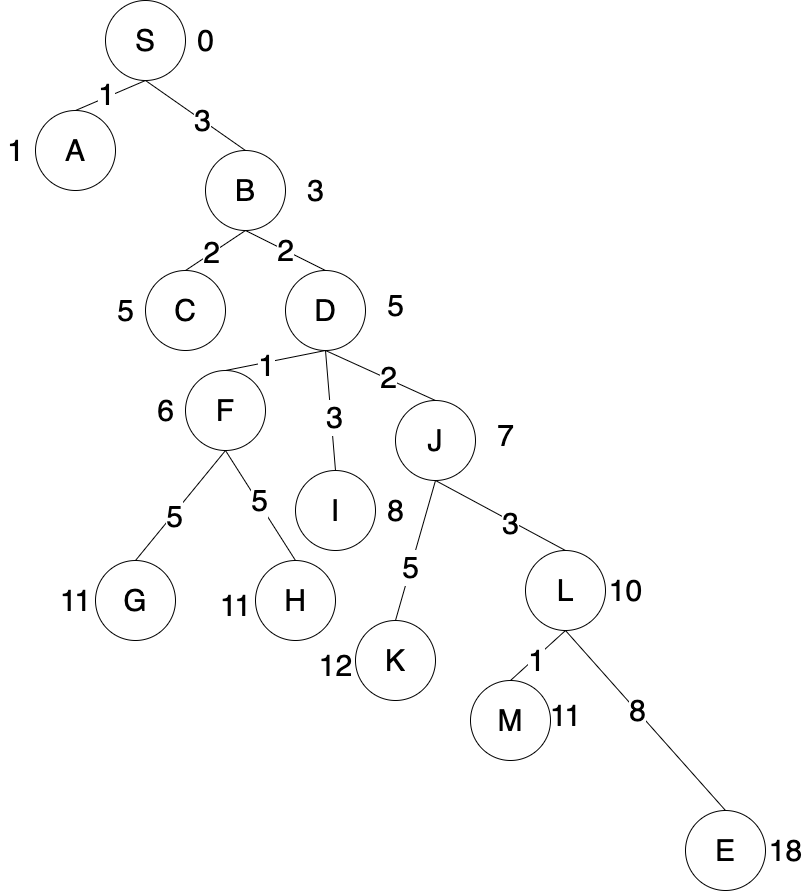

The diagram above was exported from draw.io. Its source (the exported page's mxGraphModel, read from the mxfile embedded in the PNG):
<mxGraphModel dx="2916" dy="1161" grid="1" gridSize="10" guides="1" tooltips="1" connect="1" arrows="1" fold="1" page="1" pageScale="1" pageWidth="850" pageHeight="1100" math="0" shadow="0">
  <root>
    <mxCell id="40x7Gk_nOwMBnc7dnzWU-0" />
    <mxCell id="40x7Gk_nOwMBnc7dnzWU-1" parent="40x7Gk_nOwMBnc7dnzWU-0" />
    <mxCell id="40x7Gk_nOwMBnc7dnzWU-2" value="S" style="ellipse;whiteSpace=wrap;html=1;aspect=fixed;fontSize=30;" vertex="1" parent="40x7Gk_nOwMBnc7dnzWU-1">
      <mxGeometry x="-140" y="50" width="80" height="80" as="geometry" />
    </mxCell>
    <mxCell id="40x7Gk_nOwMBnc7dnzWU-3" value="A" style="ellipse;whiteSpace=wrap;html=1;aspect=fixed;fontSize=30;" vertex="1" parent="40x7Gk_nOwMBnc7dnzWU-1">
      <mxGeometry x="-210" y="160" width="80" height="80" as="geometry" />
    </mxCell>
    <mxCell id="40x7Gk_nOwMBnc7dnzWU-4" value="B" style="ellipse;whiteSpace=wrap;html=1;aspect=fixed;fontSize=30;" vertex="1" parent="40x7Gk_nOwMBnc7dnzWU-1">
      <mxGeometry x="-40" y="200" width="80" height="80" as="geometry" />
    </mxCell>
    <mxCell id="40x7Gk_nOwMBnc7dnzWU-5" value="C" style="ellipse;whiteSpace=wrap;html=1;aspect=fixed;fontSize=30;" vertex="1" parent="40x7Gk_nOwMBnc7dnzWU-1">
      <mxGeometry x="-100" y="320" width="80" height="80" as="geometry" />
    </mxCell>
    <mxCell id="40x7Gk_nOwMBnc7dnzWU-6" value="D" style="ellipse;whiteSpace=wrap;html=1;aspect=fixed;fontSize=30;" vertex="1" parent="40x7Gk_nOwMBnc7dnzWU-1">
      <mxGeometry x="40" y="320" width="80" height="80" as="geometry" />
    </mxCell>
    <mxCell id="40x7Gk_nOwMBnc7dnzWU-7" value="F" style="ellipse;whiteSpace=wrap;html=1;aspect=fixed;fontSize=30;" vertex="1" parent="40x7Gk_nOwMBnc7dnzWU-1">
      <mxGeometry x="-60" y="420" width="80" height="80" as="geometry" />
    </mxCell>
    <mxCell id="40x7Gk_nOwMBnc7dnzWU-8" value="G" style="ellipse;whiteSpace=wrap;html=1;aspect=fixed;fontSize=30;" vertex="1" parent="40x7Gk_nOwMBnc7dnzWU-1">
      <mxGeometry x="-150" y="610" width="80" height="80" as="geometry" />
    </mxCell>
    <mxCell id="40x7Gk_nOwMBnc7dnzWU-9" value="H" style="ellipse;whiteSpace=wrap;html=1;aspect=fixed;fontSize=30;" vertex="1" parent="40x7Gk_nOwMBnc7dnzWU-1">
      <mxGeometry x="10" y="610" width="80" height="80" as="geometry" />
    </mxCell>
    <mxCell id="40x7Gk_nOwMBnc7dnzWU-10" value="" style="endArrow=none;html=1;rounded=0;exitX=0.5;exitY=0;exitDx=0;exitDy=0;entryX=0.5;entryY=1;entryDx=0;entryDy=0;fontSize=30;" edge="1" parent="40x7Gk_nOwMBnc7dnzWU-1" source="40x7Gk_nOwMBnc7dnzWU-3" target="40x7Gk_nOwMBnc7dnzWU-2">
      <mxGeometry width="50" height="50" relative="1" as="geometry">
        <mxPoint x="200" y="550" as="sourcePoint" />
        <mxPoint x="250" y="500" as="targetPoint" />
      </mxGeometry>
    </mxCell>
    <mxCell id="40x7Gk_nOwMBnc7dnzWU-11" value="1" style="edgeLabel;html=1;align=center;verticalAlign=middle;resizable=0;points=[];fontSize=30;" vertex="1" connectable="0" parent="40x7Gk_nOwMBnc7dnzWU-10">
      <mxGeometry x="-0.0971" y="3" relative="1" as="geometry">
        <mxPoint as="offset" />
      </mxGeometry>
    </mxCell>
    <mxCell id="40x7Gk_nOwMBnc7dnzWU-12" value="" style="endArrow=none;html=1;rounded=0;exitX=0.5;exitY=0;exitDx=0;exitDy=0;entryX=0.5;entryY=1;entryDx=0;entryDy=0;fontSize=30;" edge="1" parent="40x7Gk_nOwMBnc7dnzWU-1" source="40x7Gk_nOwMBnc7dnzWU-4" target="40x7Gk_nOwMBnc7dnzWU-2">
      <mxGeometry width="50" height="50" relative="1" as="geometry">
        <mxPoint x="-220" y="190" as="sourcePoint" />
        <mxPoint x="-80" y="120" as="targetPoint" />
      </mxGeometry>
    </mxCell>
    <mxCell id="40x7Gk_nOwMBnc7dnzWU-13" value="3" style="edgeLabel;html=1;align=center;verticalAlign=middle;resizable=0;points=[];fontSize=30;" vertex="1" connectable="0" parent="40x7Gk_nOwMBnc7dnzWU-12">
      <mxGeometry x="-0.1275" y="1" relative="1" as="geometry">
        <mxPoint y="-1" as="offset" />
      </mxGeometry>
    </mxCell>
    <mxCell id="40x7Gk_nOwMBnc7dnzWU-14" value="" style="endArrow=none;html=1;rounded=0;exitX=0.5;exitY=0;exitDx=0;exitDy=0;entryX=0.5;entryY=1;entryDx=0;entryDy=0;fontSize=30;" edge="1" parent="40x7Gk_nOwMBnc7dnzWU-1" source="40x7Gk_nOwMBnc7dnzWU-5" target="40x7Gk_nOwMBnc7dnzWU-4">
      <mxGeometry width="50" height="50" relative="1" as="geometry">
        <mxPoint x="-220" y="190" as="sourcePoint" />
        <mxPoint x="-80" y="120" as="targetPoint" />
      </mxGeometry>
    </mxCell>
    <mxCell id="40x7Gk_nOwMBnc7dnzWU-15" value="2" style="edgeLabel;html=1;align=center;verticalAlign=middle;resizable=0;points=[];fontSize=30;" vertex="1" connectable="0" parent="40x7Gk_nOwMBnc7dnzWU-14">
      <mxGeometry x="-0.1336" y="1" relative="1" as="geometry">
        <mxPoint as="offset" />
      </mxGeometry>
    </mxCell>
    <mxCell id="40x7Gk_nOwMBnc7dnzWU-16" value="2" style="endArrow=none;html=1;rounded=0;exitX=0.5;exitY=0;exitDx=0;exitDy=0;entryX=0.5;entryY=1;entryDx=0;entryDy=0;fontSize=30;" edge="1" parent="40x7Gk_nOwMBnc7dnzWU-1" source="40x7Gk_nOwMBnc7dnzWU-6" target="40x7Gk_nOwMBnc7dnzWU-4">
      <mxGeometry width="50" height="50" relative="1" as="geometry">
        <mxPoint x="-210" y="200" as="sourcePoint" />
        <mxPoint x="-70" y="130" as="targetPoint" />
      </mxGeometry>
    </mxCell>
    <mxCell id="40x7Gk_nOwMBnc7dnzWU-17" value="" style="endArrow=none;html=1;rounded=0;exitX=0.5;exitY=0;exitDx=0;exitDy=0;entryX=0.5;entryY=1;entryDx=0;entryDy=0;fontSize=30;" edge="1" parent="40x7Gk_nOwMBnc7dnzWU-1" source="40x7Gk_nOwMBnc7dnzWU-7" target="40x7Gk_nOwMBnc7dnzWU-6">
      <mxGeometry width="50" height="50" relative="1" as="geometry">
        <mxPoint x="-90" y="360" as="sourcePoint" />
        <mxPoint x="50" y="270" as="targetPoint" />
      </mxGeometry>
    </mxCell>
    <mxCell id="40x7Gk_nOwMBnc7dnzWU-18" value="1" style="edgeLabel;html=1;align=center;verticalAlign=middle;resizable=0;points=[];fontSize=30;" vertex="1" connectable="0" parent="40x7Gk_nOwMBnc7dnzWU-17">
      <mxGeometry x="-0.1998" y="-3" relative="1" as="geometry">
        <mxPoint as="offset" />
      </mxGeometry>
    </mxCell>
    <mxCell id="40x7Gk_nOwMBnc7dnzWU-19" value="" style="endArrow=none;html=1;rounded=0;exitX=0.5;exitY=0;exitDx=0;exitDy=0;entryX=0.5;entryY=1;entryDx=0;entryDy=0;fontSize=30;" edge="1" parent="40x7Gk_nOwMBnc7dnzWU-1" source="40x7Gk_nOwMBnc7dnzWU-8" target="40x7Gk_nOwMBnc7dnzWU-7">
      <mxGeometry width="50" height="50" relative="1" as="geometry">
        <mxPoint x="-100" y="300" as="sourcePoint" />
        <mxPoint x="40" y="210" as="targetPoint" />
      </mxGeometry>
    </mxCell>
    <mxCell id="40x7Gk_nOwMBnc7dnzWU-20" value="5" style="edgeLabel;html=1;align=center;verticalAlign=middle;resizable=0;points=[];fontSize=30;" vertex="1" connectable="0" parent="40x7Gk_nOwMBnc7dnzWU-19">
      <mxGeometry x="-0.1733" y="-2" relative="1" as="geometry">
        <mxPoint as="offset" />
      </mxGeometry>
    </mxCell>
    <mxCell id="40x7Gk_nOwMBnc7dnzWU-21" value="" style="endArrow=none;html=1;rounded=0;exitX=0.5;exitY=0;exitDx=0;exitDy=0;entryX=0.5;entryY=1;entryDx=0;entryDy=0;fontSize=30;" edge="1" parent="40x7Gk_nOwMBnc7dnzWU-1" source="40x7Gk_nOwMBnc7dnzWU-9" target="40x7Gk_nOwMBnc7dnzWU-7">
      <mxGeometry width="50" height="50" relative="1" as="geometry">
        <mxPoint x="-90" y="310" as="sourcePoint" />
        <mxPoint x="50" y="220" as="targetPoint" />
      </mxGeometry>
    </mxCell>
    <mxCell id="40x7Gk_nOwMBnc7dnzWU-22" value="5" style="edgeLabel;html=1;align=center;verticalAlign=middle;resizable=0;points=[];fontSize=30;" vertex="1" connectable="0" parent="40x7Gk_nOwMBnc7dnzWU-21">
      <mxGeometry x="0.0859" y="-2" relative="1" as="geometry">
        <mxPoint as="offset" />
      </mxGeometry>
    </mxCell>
    <mxCell id="40x7Gk_nOwMBnc7dnzWU-23" value="I" style="ellipse;whiteSpace=wrap;html=1;aspect=fixed;fontSize=30;" vertex="1" parent="40x7Gk_nOwMBnc7dnzWU-1">
      <mxGeometry x="50" y="520" width="80" height="80" as="geometry" />
    </mxCell>
    <mxCell id="40x7Gk_nOwMBnc7dnzWU-24" value="" style="endArrow=none;html=1;rounded=0;entryX=0.5;entryY=1;entryDx=0;entryDy=0;exitX=0.5;exitY=0;exitDx=0;exitDy=0;fontSize=30;" edge="1" parent="40x7Gk_nOwMBnc7dnzWU-1" source="40x7Gk_nOwMBnc7dnzWU-23" target="40x7Gk_nOwMBnc7dnzWU-6">
      <mxGeometry width="50" height="50" relative="1" as="geometry">
        <mxPoint x="200" y="560" as="sourcePoint" />
        <mxPoint x="250" y="510" as="targetPoint" />
      </mxGeometry>
    </mxCell>
    <mxCell id="40x7Gk_nOwMBnc7dnzWU-25" value="3" style="edgeLabel;html=1;align=center;verticalAlign=middle;resizable=0;points=[];fontSize=30;" vertex="1" connectable="0" parent="40x7Gk_nOwMBnc7dnzWU-24">
      <mxGeometry x="-0.12" y="-3" relative="1" as="geometry">
        <mxPoint as="offset" />
      </mxGeometry>
    </mxCell>
    <mxCell id="40x7Gk_nOwMBnc7dnzWU-26" value="J" style="ellipse;whiteSpace=wrap;html=1;aspect=fixed;fontSize=30;" vertex="1" parent="40x7Gk_nOwMBnc7dnzWU-1">
      <mxGeometry x="150" y="450" width="80" height="80" as="geometry" />
    </mxCell>
    <mxCell id="40x7Gk_nOwMBnc7dnzWU-27" value="" style="endArrow=none;html=1;rounded=0;entryX=0.5;entryY=1;entryDx=0;entryDy=0;exitX=0.5;exitY=0;exitDx=0;exitDy=0;fontSize=30;" edge="1" parent="40x7Gk_nOwMBnc7dnzWU-1" source="40x7Gk_nOwMBnc7dnzWU-26" target="40x7Gk_nOwMBnc7dnzWU-6">
      <mxGeometry width="50" height="50" relative="1" as="geometry">
        <mxPoint x="200" y="560" as="sourcePoint" />
        <mxPoint x="250" y="510" as="targetPoint" />
      </mxGeometry>
    </mxCell>
    <mxCell id="40x7Gk_nOwMBnc7dnzWU-28" value="2" style="edgeLabel;html=1;align=center;verticalAlign=middle;resizable=0;points=[];fontSize=30;" vertex="1" connectable="0" parent="40x7Gk_nOwMBnc7dnzWU-27">
      <mxGeometry x="-0.1249" y="-2" relative="1" as="geometry">
        <mxPoint as="offset" />
      </mxGeometry>
    </mxCell>
    <mxCell id="40x7Gk_nOwMBnc7dnzWU-29" value="K" style="ellipse;whiteSpace=wrap;html=1;aspect=fixed;fontSize=30;" vertex="1" parent="40x7Gk_nOwMBnc7dnzWU-1">
      <mxGeometry x="110" y="670" width="80" height="80" as="geometry" />
    </mxCell>
    <mxCell id="40x7Gk_nOwMBnc7dnzWU-30" value="L" style="ellipse;whiteSpace=wrap;html=1;aspect=fixed;fontSize=30;" vertex="1" parent="40x7Gk_nOwMBnc7dnzWU-1">
      <mxGeometry x="280" y="600" width="80" height="80" as="geometry" />
    </mxCell>
    <mxCell id="40x7Gk_nOwMBnc7dnzWU-31" value="" style="endArrow=none;html=1;rounded=0;exitX=0.5;exitY=0;exitDx=0;exitDy=0;entryX=0.5;entryY=1;entryDx=0;entryDy=0;fontSize=30;" edge="1" parent="40x7Gk_nOwMBnc7dnzWU-1" source="40x7Gk_nOwMBnc7dnzWU-29" target="40x7Gk_nOwMBnc7dnzWU-26">
      <mxGeometry width="50" height="50" relative="1" as="geometry">
        <mxPoint x="380" y="430" as="sourcePoint" />
        <mxPoint x="450" y="710" as="targetPoint" />
      </mxGeometry>
    </mxCell>
    <mxCell id="40x7Gk_nOwMBnc7dnzWU-32" value="5" style="edgeLabel;html=1;align=center;verticalAlign=middle;resizable=0;points=[];fontSize=30;" vertex="1" connectable="0" parent="40x7Gk_nOwMBnc7dnzWU-31">
      <mxGeometry x="-0.2472" y="1" relative="1" as="geometry">
        <mxPoint as="offset" />
      </mxGeometry>
    </mxCell>
    <mxCell id="40x7Gk_nOwMBnc7dnzWU-33" value="" style="endArrow=none;html=1;rounded=0;exitX=0.5;exitY=0;exitDx=0;exitDy=0;entryX=0.5;entryY=1;entryDx=0;entryDy=0;fontSize=30;" edge="1" parent="40x7Gk_nOwMBnc7dnzWU-1" source="40x7Gk_nOwMBnc7dnzWU-30" target="40x7Gk_nOwMBnc7dnzWU-26">
      <mxGeometry width="50" height="50" relative="1" as="geometry">
        <mxPoint x="390" y="440" as="sourcePoint" />
        <mxPoint x="450" y="710" as="targetPoint" />
      </mxGeometry>
    </mxCell>
    <mxCell id="40x7Gk_nOwMBnc7dnzWU-34" value="3" style="edgeLabel;html=1;align=center;verticalAlign=middle;resizable=0;points=[];fontSize=30;" vertex="1" connectable="0" parent="40x7Gk_nOwMBnc7dnzWU-33">
      <mxGeometry x="-0.1642" y="1" relative="1" as="geometry">
        <mxPoint y="1" as="offset" />
      </mxGeometry>
    </mxCell>
    <mxCell id="40x7Gk_nOwMBnc7dnzWU-35" value="M" style="ellipse;whiteSpace=wrap;html=1;aspect=fixed;fontSize=30;" vertex="1" parent="40x7Gk_nOwMBnc7dnzWU-1">
      <mxGeometry x="225" y="730" width="80" height="80" as="geometry" />
    </mxCell>
    <mxCell id="40x7Gk_nOwMBnc7dnzWU-36" value="E" style="ellipse;whiteSpace=wrap;html=1;aspect=fixed;fontSize=30;" vertex="1" parent="40x7Gk_nOwMBnc7dnzWU-1">
      <mxGeometry x="440" y="860" width="80" height="80" as="geometry" />
    </mxCell>
    <mxCell id="40x7Gk_nOwMBnc7dnzWU-37" value="" style="endArrow=none;html=1;rounded=0;exitX=0.5;exitY=0;exitDx=0;exitDy=0;entryX=0.5;entryY=1;entryDx=0;entryDy=0;fontSize=30;" edge="1" parent="40x7Gk_nOwMBnc7dnzWU-1" source="40x7Gk_nOwMBnc7dnzWU-35" target="40x7Gk_nOwMBnc7dnzWU-30">
      <mxGeometry width="50" height="50" relative="1" as="geometry">
        <mxPoint x="510" y="700" as="sourcePoint" />
        <mxPoint x="580" y="980" as="targetPoint" />
      </mxGeometry>
    </mxCell>
    <mxCell id="40x7Gk_nOwMBnc7dnzWU-38" value="1" style="edgeLabel;html=1;align=center;verticalAlign=middle;resizable=0;points=[];fontSize=30;" vertex="1" connectable="0" parent="40x7Gk_nOwMBnc7dnzWU-37">
      <mxGeometry x="-0.1023" y="-2" relative="1" as="geometry">
        <mxPoint as="offset" />
      </mxGeometry>
    </mxCell>
    <mxCell id="40x7Gk_nOwMBnc7dnzWU-39" value="" style="endArrow=none;html=1;rounded=0;exitX=0.5;exitY=0;exitDx=0;exitDy=0;entryX=0.5;entryY=1;entryDx=0;entryDy=0;fontSize=30;" edge="1" parent="40x7Gk_nOwMBnc7dnzWU-1" source="40x7Gk_nOwMBnc7dnzWU-36" target="40x7Gk_nOwMBnc7dnzWU-30">
      <mxGeometry width="50" height="50" relative="1" as="geometry">
        <mxPoint x="520" y="710" as="sourcePoint" />
        <mxPoint x="580" y="980" as="targetPoint" />
      </mxGeometry>
    </mxCell>
    <mxCell id="40x7Gk_nOwMBnc7dnzWU-40" value="8" style="edgeLabel;html=1;align=center;verticalAlign=middle;resizable=0;points=[];fontSize=30;" vertex="1" connectable="0" parent="40x7Gk_nOwMBnc7dnzWU-39">
      <mxGeometry x="0.1179" y="-1" relative="1" as="geometry">
        <mxPoint y="1" as="offset" />
      </mxGeometry>
    </mxCell>
    <mxCell id="40x7Gk_nOwMBnc7dnzWU-41" value="&lt;font style=&quot;font-size: 30px&quot;&gt;0&lt;/font&gt;" style="text;html=1;align=center;verticalAlign=middle;resizable=0;points=[];autosize=1;strokeColor=none;fillColor=none;" vertex="1" parent="40x7Gk_nOwMBnc7dnzWU-1">
      <mxGeometry x="-55" y="75" width="30" height="30" as="geometry" />
    </mxCell>
    <mxCell id="40x7Gk_nOwMBnc7dnzWU-42" value="&lt;font style=&quot;font-size: 30px&quot;&gt;1&lt;/font&gt;" style="text;html=1;align=center;verticalAlign=middle;resizable=0;points=[];autosize=1;strokeColor=none;fillColor=none;" vertex="1" parent="40x7Gk_nOwMBnc7dnzWU-1">
      <mxGeometry x="-245" y="185" width="30" height="30" as="geometry" />
    </mxCell>
    <mxCell id="40x7Gk_nOwMBnc7dnzWU-43" value="&lt;font style=&quot;font-size: 30px&quot;&gt;3&lt;/font&gt;" style="text;html=1;align=center;verticalAlign=middle;resizable=0;points=[];autosize=1;strokeColor=none;fillColor=none;" vertex="1" parent="40x7Gk_nOwMBnc7dnzWU-1">
      <mxGeometry x="55" y="225" width="30" height="30" as="geometry" />
    </mxCell>
    <mxCell id="40x7Gk_nOwMBnc7dnzWU-44" value="&lt;font style=&quot;font-size: 30px&quot;&gt;12&lt;/font&gt;" style="text;html=1;align=center;verticalAlign=middle;resizable=0;points=[];autosize=1;strokeColor=none;fillColor=none;" vertex="1" parent="40x7Gk_nOwMBnc7dnzWU-1">
      <mxGeometry x="65" y="700" width="50" height="30" as="geometry" />
    </mxCell>
    <mxCell id="40x7Gk_nOwMBnc7dnzWU-45" value="&lt;font style=&quot;font-size: 30px&quot;&gt;5&lt;/font&gt;" style="text;html=1;align=center;verticalAlign=middle;resizable=0;points=[];autosize=1;strokeColor=none;fillColor=none;" vertex="1" parent="40x7Gk_nOwMBnc7dnzWU-1">
      <mxGeometry x="135" y="340" width="30" height="30" as="geometry" />
    </mxCell>
    <mxCell id="40x7Gk_nOwMBnc7dnzWU-46" value="&lt;font style=&quot;font-size: 30px&quot;&gt;6&lt;/font&gt;" style="text;html=1;align=center;verticalAlign=middle;resizable=0;points=[];autosize=1;strokeColor=none;fillColor=none;" vertex="1" parent="40x7Gk_nOwMBnc7dnzWU-1">
      <mxGeometry x="-95" y="445" width="30" height="30" as="geometry" />
    </mxCell>
    <mxCell id="40x7Gk_nOwMBnc7dnzWU-47" value="&lt;font style=&quot;font-size: 30px&quot;&gt;7&lt;/font&gt;" style="text;html=1;align=center;verticalAlign=middle;resizable=0;points=[];autosize=1;strokeColor=none;fillColor=none;" vertex="1" parent="40x7Gk_nOwMBnc7dnzWU-1">
      <mxGeometry x="245" y="470" width="30" height="30" as="geometry" />
    </mxCell>
    <mxCell id="40x7Gk_nOwMBnc7dnzWU-48" value="&lt;font style=&quot;font-size: 30px&quot;&gt;8&lt;/font&gt;" style="text;html=1;align=center;verticalAlign=middle;resizable=0;points=[];autosize=1;strokeColor=none;fillColor=none;" vertex="1" parent="40x7Gk_nOwMBnc7dnzWU-1">
      <mxGeometry x="135" y="545" width="30" height="30" as="geometry" />
    </mxCell>
    <mxCell id="40x7Gk_nOwMBnc7dnzWU-49" value="&lt;font style=&quot;font-size: 30px&quot;&gt;11&lt;/font&gt;" style="text;html=1;align=center;verticalAlign=middle;resizable=0;points=[];autosize=1;strokeColor=none;fillColor=none;" vertex="1" parent="40x7Gk_nOwMBnc7dnzWU-1">
      <mxGeometry x="-195" y="635" width="50" height="30" as="geometry" />
    </mxCell>
    <mxCell id="40x7Gk_nOwMBnc7dnzWU-50" value="&lt;font style=&quot;font-size: 30px&quot;&gt;11&lt;/font&gt;" style="text;html=1;align=center;verticalAlign=middle;resizable=0;points=[];autosize=1;strokeColor=none;fillColor=none;" vertex="1" parent="40x7Gk_nOwMBnc7dnzWU-1">
      <mxGeometry x="-35" y="640" width="50" height="30" as="geometry" />
    </mxCell>
    <mxCell id="40x7Gk_nOwMBnc7dnzWU-51" value="&lt;font style=&quot;font-size: 30px&quot;&gt;5&lt;/font&gt;" style="text;html=1;align=center;verticalAlign=middle;resizable=0;points=[];autosize=1;strokeColor=none;fillColor=none;" vertex="1" parent="40x7Gk_nOwMBnc7dnzWU-1">
      <mxGeometry x="-135" y="345" width="30" height="30" as="geometry" />
    </mxCell>
    <mxCell id="40x7Gk_nOwMBnc7dnzWU-52" value="&lt;font style=&quot;font-size: 30px&quot;&gt;10&lt;/font&gt;" style="text;html=1;align=center;verticalAlign=middle;resizable=0;points=[];autosize=1;strokeColor=none;fillColor=none;" vertex="1" parent="40x7Gk_nOwMBnc7dnzWU-1">
      <mxGeometry x="355" y="625" width="50" height="30" as="geometry" />
    </mxCell>
    <mxCell id="40x7Gk_nOwMBnc7dnzWU-53" value="&lt;font style=&quot;font-size: 30px&quot;&gt;11&lt;/font&gt;" style="text;html=1;align=center;verticalAlign=middle;resizable=0;points=[];autosize=1;strokeColor=none;fillColor=none;" vertex="1" parent="40x7Gk_nOwMBnc7dnzWU-1">
      <mxGeometry x="295" y="750" width="50" height="30" as="geometry" />
    </mxCell>
    <mxCell id="40x7Gk_nOwMBnc7dnzWU-54" value="&lt;font style=&quot;font-size: 30px&quot;&gt;18&lt;/font&gt;" style="text;html=1;align=center;verticalAlign=middle;resizable=0;points=[];autosize=1;strokeColor=none;fillColor=none;" vertex="1" parent="40x7Gk_nOwMBnc7dnzWU-1">
      <mxGeometry x="515" y="885" width="50" height="30" as="geometry" />
    </mxCell>
  </root>
</mxGraphModel>